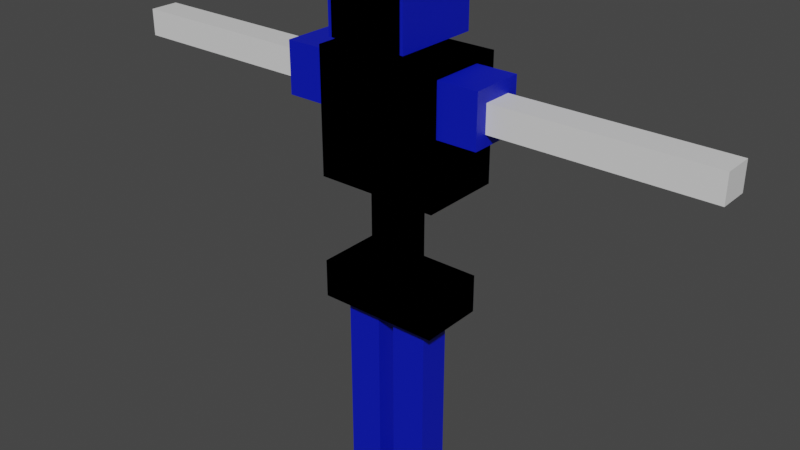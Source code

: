 # Source: player.blend  (saved by Blender 3.0.42; exported with 4.5.12 LTS)
import bpy
from mathutils import Matrix  # noqa: F401  (used for matrix-valued properties, if any)

bpy.ops.wm.read_factory_settings(use_empty=True)
scene = bpy.context.scene
scene.name = 'Scene'

# ---- collections
col_collection = bpy.data.collections.new('Collection'); scene.collection.children.link(col_collection)

# ---- materials (node trees are filled in below, after node groups)
mat_material = bpy.data.materials.new('Material')
mat_material.alpha_threshold = 0.0
mat_material.use_transparent_shadow = False
mat_material.line_color = (0.0, 0.0, 0.0, 1.0)
mat_blue = bpy.data.materials.new('blue')
mat_blue.use_transparent_shadow = False
mat_red = bpy.data.materials.new('red')
mat_red.use_transparent_shadow = False
mat_black = bpy.data.materials.new('black')
mat_black.use_transparent_shadow = False
mat_yellow = bpy.data.materials.new('yellow')
mat_yellow.use_transparent_shadow = False

# ---- material node trees
mat_material.use_nodes = True; mat_material.node_tree.nodes.clear()
_N = mat_material.node_tree.nodes; _L = mat_material.node_tree.links
n0 = _N.new('ShaderNodeOutputMaterial'); n0.name = 'Material Output'; n0.location = (300, 300)
n1 = _N.new('ShaderNodeBsdfPrincipled'); n1.name = 'Principled BSDF'; n1.location = (10, 300)
n1.distribution = 'GGX'
n1.subsurface_method = 'RANDOM_WALK_SKIN'
n1.inputs[2].default_value = 0.4
n1.inputs[3].default_value = 1.45
n1.inputs[27].default_value = (0.0, 0.0, 0.0, 1.0)
n1.inputs[28].default_value = 1.0
_L.new(n1.outputs[0], n0.inputs[0])
n0.is_active_output = True
mat_blue.use_nodes = True; mat_blue.node_tree.nodes.clear()
_N = mat_blue.node_tree.nodes; _L = mat_blue.node_tree.links
n0 = _N.new('ShaderNodeBsdfPrincipled'); n0.name = 'Principled BSDF'; n0.location = (10, 300)
n0.distribution = 'GGX'
n0.subsurface_method = 'RANDOM_WALK_SKIN'
n0.inputs[3].default_value = 1.45
n0.inputs[27].default_value = (0.0, 0.0, 0.0, 1.0)
n0.inputs[28].default_value = 1.0
n1 = _N.new('ShaderNodeOutputMaterial'); n1.name = 'Material Output'; n1.location = (300, 300)
n2 = _N.new('ShaderNodeRGB'); n2.name = 'RGB'; n2.location = (-180, 280)
n2.outputs[0].default_value = (0.0, 0.007991, 0.5, 1.0)
_L.new(n0.outputs[0], n1.inputs[0])
_L.new(n2.outputs[0], n0.inputs[0])
n1.is_active_output = True
mat_red.use_nodes = True; mat_red.node_tree.nodes.clear()
_N = mat_red.node_tree.nodes; _L = mat_red.node_tree.links
n0 = _N.new('ShaderNodeBsdfPrincipled'); n0.name = 'Principled BSDF'; n0.location = (10, 300)
n0.distribution = 'GGX'
n0.subsurface_method = 'RANDOM_WALK_SKIN'
n0.inputs[3].default_value = 1.45
n0.inputs[27].default_value = (0.0, 0.0, 0.0, 1.0)
n0.inputs[28].default_value = 1.0
n1 = _N.new('ShaderNodeOutputMaterial'); n1.name = 'Material Output'; n1.location = (300, 300)
_L.new(n0.outputs[0], n1.inputs[0])
n1.is_active_output = True
mat_black.use_nodes = True; mat_black.node_tree.nodes.clear()
_N = mat_black.node_tree.nodes; _L = mat_black.node_tree.links
n0 = _N.new('ShaderNodeBsdfPrincipled'); n0.name = 'Principled BSDF'; n0.location = (10, 300)
n0.distribution = 'GGX'
n0.subsurface_method = 'RANDOM_WALK_SKIN'
n0.inputs[3].default_value = 1.45
n0.inputs[27].default_value = (0.0, 0.0, 0.0, 1.0)
n0.inputs[28].default_value = 1.0
n1 = _N.new('ShaderNodeOutputMaterial'); n1.name = 'Material Output'; n1.location = (300, 300)
n2 = _N.new('ShaderNodeRGB'); n2.name = 'RGB'; n2.location = (-180, 280)
n2.outputs[0].default_value = (0.0, 0.0, 0.0, 1.0)
_L.new(n0.outputs[0], n1.inputs[0])
_L.new(n2.outputs[0], n0.inputs[0])
n1.is_active_output = True
mat_yellow.use_nodes = True; mat_yellow.node_tree.nodes.clear()
_N = mat_yellow.node_tree.nodes; _L = mat_yellow.node_tree.links
n0 = _N.new('ShaderNodeBsdfPrincipled'); n0.name = 'Principled BSDF'; n0.location = (10, 300)
n0.distribution = 'GGX'
n0.subsurface_method = 'RANDOM_WALK_SKIN'
n0.inputs[3].default_value = 1.45
n0.inputs[27].default_value = (0.0, 0.0, 0.0, 1.0)
n0.inputs[28].default_value = 1.0
n1 = _N.new('ShaderNodeOutputMaterial'); n1.name = 'Material Output'; n1.location = (300, 300)
n2 = _N.new('ShaderNodeRGB'); n2.name = 'RGB'; n2.location = (-180, 280)
n2.outputs[0].default_value = (0.5, 0.4014, 0.0, 1.0)
_L.new(n0.outputs[0], n1.inputs[0])
_L.new(n2.outputs[0], n0.inputs[0])
n1.is_active_output = True

# ---- world
world_world = bpy.data.worlds.new('World'); scene.world = world_world
world_world.use_nodes = True; world_world.node_tree.nodes.clear()
_N = world_world.node_tree.nodes; _L = world_world.node_tree.links
n0 = _N.new('ShaderNodeOutputWorld'); n0.name = 'World Output'; n0.location = (300, 300)
n1 = _N.new('ShaderNodeBackground'); n1.name = 'Background'; n1.location = (10, 300)
n1.inputs[0].default_value = (0.05088, 0.05088, 0.05088, 1.0)
_L.new(n1.outputs[0], n0.inputs[0])
n0.is_active_output = True
world_world.color = (0.05088, 0.05088, 0.05088)
world_world.use_sun_shadow = False
world_world.sun_shadow_jitter_overblur = 0.0

# ---- meshes
me_cube = bpy.data.meshes.new('Cube')
me_cube.from_pydata([(1.0, 1.0, 1.0), (1.0, 1.0, -1.0), (1.0, -1.0, 1.0), (1.0, -1.0, -1.0), (-1.0, 1.0, 1.0), (-1.0, 1.0, -1.0), (-1.0, -1.0, 1.0), (-1.0, -1.0, -1.0), (-0.2696, -0.6686, 0.6962), (-0.2696, -0.6686, 1.304), (-0.2696, 0.1686, 0.6962), (-0.2696, 0.1686, 1.304), (0.2696, -0.6686, 0.6962), (0.2696, -0.6686, 1.304), (0.2696, 0.1686, 0.6962), (0.2696, 0.1686, 1.304), (1.01, -0.8929, 0.08686), (1.657, -0.8929, 0.08686), (1.01, -0.8929, 0.9131), (1.657, -0.8929, 0.9131), (1.01, 0.3929, 0.08686), (1.657, 0.3929, 0.08686), (1.01, 0.3929, 0.9131), (1.657, 0.3929, 0.9131), (4.947, -0.5993, 0.7035), (1.657, -0.5993, 0.7035), (4.947, -0.5993, 0.2695), (1.657, -0.5993, 0.2695), (-0.2696, -0.6686, -2.543), (-0.2696, 0.1686, -2.543), (0.2696, -0.6686, -2.543), (0.2696, 0.1686, -2.543), (1.0, 0.5834, -2.399), (1.0, -1.0, -2.399), (-1.0, 0.5834, -2.399), (-1.0, -1.0, -2.399), (1.0, 0.5834, -3.016), (1.0, -1.0, -3.016), (-1.0, 0.5834, -3.016), (-1.0, -1.0, -3.016), (0.7234, -0.6842, -3.016), (0.7234, 0.1008, -3.016), (0.1419, -0.6842, -3.016), (0.1419, 0.1008, -3.016), (-0.6453, -1.262, 1.218), (-0.6453, 0.8326, 2.848), (-0.6453, -1.262, 2.848), (-0.6453, 0.8326, 1.218), (0.7234, -0.6842, -6.338), (0.7234, 0.1008, -6.338), (0.1419, -0.6842, -6.338), (0.1419, 0.1008, -6.338), (0.7234, -0.6842, -6.606), (0.7234, 0.1008, -6.606), (0.1419, -0.6842, -6.606), (0.1419, 0.1008, -6.606), (0.7234, 0.7896, -6.338), (0.1419, 0.7896, -6.338), (0.7234, 0.7896, -6.606), (0.1419, 0.7896, -6.606), (0.593, -1.262, 1.218), (0.593, -1.262, 2.848), (0.593, 0.8326, 1.218), (0.593, 0.8326, 2.848), (4.947, 0.1144, 0.7035), (1.657, 0.1144, 0.7035), (4.947, 0.1144, 0.2695), (1.657, 0.1144, 0.2695), (0.1419, -0.6842, -4.677), (0.1419, 0.1008, -4.677), (0.7234, 0.1008, -4.677), (0.7234, -0.6842, -4.677), (0.2696, 0.1686, -0.9232), (-0.2696, 0.1686, -0.9232), (-0.2696, -0.6686, -0.9232), (0.2696, -0.6686, -0.9232), (0.2696, 0.1686, -1.733), (0.2696, -0.6686, -1.733), (-0.2696, 0.1686, -1.733), (-0.2696, -0.6686, -1.733), (3.302, -0.5993, 0.7035), (3.302, -0.5993, 0.2695), (3.302, 0.1144, 0.7035), (3.302, 0.1144, 0.2695)], [], [(0, 4, 6, 2), (3, 2, 6, 7), (7, 6, 4, 5), (1, 0, 2, 3), (5, 4, 0, 1), (8, 9, 11, 10), (10, 11, 15, 14), (14, 15, 13, 12), (12, 13, 9, 8), (78, 76, 31, 29), (15, 11, 9, 13), (16, 17, 19, 18), (18, 19, 23, 22), (22, 23, 21, 20), (20, 21, 17, 16), (18, 22, 20, 16), (23, 19, 17, 21), (81, 26, 24, 80), (64, 24, 26, 66), (29, 31, 30, 28), (79, 78, 29, 28), (76, 77, 30, 31), (77, 79, 28, 30), (5, 1, 3, 7), (32, 33, 37, 36), (34, 35, 33, 32), (38, 36, 37, 39), (34, 32, 36, 38), (33, 35, 39, 37), (35, 34, 38, 39), (41, 43, 42, 40), (69, 70, 49, 51), (50, 51, 55, 54), (44, 46, 45, 47), (68, 69, 51, 50), (62, 63, 61, 60), (55, 53, 52, 54), (49, 48, 52, 53), (48, 50, 54, 52), (53, 55, 59, 58), (57, 56, 58, 59), (51, 49, 56, 57), (55, 51, 57, 59), (49, 53, 58, 56), (47, 45, 63, 62), (60, 61, 46, 44), (70, 71, 48, 49), (71, 68, 50, 48), (47, 62, 60, 44), (63, 45, 46, 61), (82, 64, 66, 83), (80, 24, 64, 82), (83, 66, 26, 81), (25, 65, 67, 27), (40, 42, 68, 71), (41, 40, 71, 70), (42, 43, 69, 68), (43, 41, 70, 69), (12, 8, 74, 75), (14, 12, 75, 72), (8, 10, 73, 74), (10, 14, 72, 73), (75, 74, 79, 77), (72, 75, 77, 76), (74, 73, 78, 79), (73, 72, 76, 78), (67, 83, 81, 27), (25, 80, 82, 65), (65, 82, 83, 67), (27, 81, 80, 25)])
me_cube.polygons.foreach_set('material_index', [1, 1, 1, 1, 1, 3, 3, 3, 3, 3, 3, 1, 1, 1, 1, 1, 1, 0, 0, 3, 3, 3, 3, 1, 1, 1, 1, 1, 1, 1, 1, 1, 1, 1, 1, 1, 1, 1, 1, 1, 1, 1, 1, 1, 1, 1, 1, 1, 1, 1, 0, 0, 0, 0, 1, 1, 1, 1, 3, 3, 3, 3, 3, 3, 3, 3, 0, 0, 0, 0])
_uv = me_cube.uv_layers.new(name='UVMap')
_uv.uv.foreach_set('vector', [0.625, 0.5, 0.875, 0.5, 0.875, 0.75, 0.625, 0.75, 0.375, 0.75, 0.625, 0.75, 0.625, 1.0, 0.375, 1.0, 0.375, 0.0, 0.625, 0.0, 0.625, 0.25, 0.375, 0.25, 0.375, 0.5, 0.625, 0.5, 0.625, 0.75, 0.375, 0.75, 0.375, 0.25, 0.625, 0.25, 0.625, 0.5, 0.375, 0.5, 0.375, 0.0, 0.625, 0.0, 0.625, 0.25, 0.375, 0.25, 0.375, 0.25, 0.625, 0.25, 0.625, 0.5, 0.375, 0.5, 0.375, 0.5, 0.625, 0.5, 0.625, 0.75, 0.375, 0.75, 0.375, 0.75, 0.625, 0.75, 0.625, 1.0, 0.375, 1.0, 0.375, 0.25, 0.375, 0.5, 0.375, 0.5, 0.375, 0.25, 0.625, 0.5, 0.875, 0.5, 0.875, 0.75, 0.625, 0.75, 0.375, 0.0, 0.625, 0.0, 0.625, 0.25, 0.375, 0.25, 0.375, 0.25, 0.625, 0.25, 0.625, 0.5, 0.375, 0.5, 0.375, 0.5, 0.625, 0.5, 0.625, 0.75, 0.375, 0.75, 0.375, 0.75, 0.625, 0.75, 0.625, 1.0, 0.375, 1.0, 0.125, 0.5, 0.375, 0.5, 0.375, 0.75, 0.125, 0.75, 0.625, 0.5, 0.875, 0.5, 0.875, 0.75, 0.625, 0.75, 0.4618, 0.0, 0.5487, 0.0, 0.5487, 0.25, 0.4618, 0.25, 0.375, 0.25, 0.5487, 0.25, 0.625, 0.5, 0.2987, 0.5, 0.125, 0.5, 0.375, 0.5, 0.375, 0.75, 0.125, 0.75, 0.375, 0.0, 0.375, 0.25, 0.375, 0.25, 0.375, 0.0, 0.375, 0.5, 0.375, 0.75, 0.375, 0.75, 0.375, 0.5, 0.375, 0.75, 0.375, 1.0, 0.375, 1.0, 0.375, 0.75, 0.375, 0.25, 0.375, 0.5, 0.375, 0.75, 0.375, 1.0, 0.375, 0.5521, 0.375, 0.75, 0.375, 0.75, 0.375, 0.5521, 0.375, 0.3021, 0.375, 1.0, 0.375, 0.75, 0.375, 0.5521, 0.375, 0.3021, 0.375, 0.5521, 0.375, 0.75, 0.375, 1.0, 0.375, 0.3021, 0.375, 0.5521, 0.375, 0.5521, 0.375, 0.3021, 0.375, 0.75, 0.375, 1.0, 0.375, 1.0, 0.375, 0.75, 0.375, 0.0, 0.375, 0.3021, 0.375, 0.3021, 0.375, 0.0, 0.1457, 0.5, 0.375, 0.5, 0.375, 0.75, 0.1457, 0.75, 0.3975, 0.5, 0.2828, 0.3854, 0.4199, 0.2707, 0.4199, 0.5, 0.4199, 0.75, 0.4199, 0.5, 0.4199, 0.5, 0.4199, 0.75, 0.375, 0.0, 0.625, 0.0, 0.625, 0.25, 0.375, 0.25, 0.3975, 0.75, 0.3975, 0.5, 0.4199, 0.5, 0.4199, 0.75, 0.375, 0.25, 0.625, 0.25, 0.625, 0.5, 0.375, 0.5, 0.4199, 0.5, 0.8372, 0.5, 0.8372, 0.75, 0.4199, 0.75, 0.4199, 0.2707, 0.4199, 0.0, 0.4199, 0.0, 0.4199, 0.2707, 0.4199, 0.9793, 0.4199, 0.75, 0.4199, 0.75, 0.4199, 0.9793, 0.8372, 0.5, 0.4199, 0.5, 0.4199, 0.5, 0.8372, 0.5, 0.4199, 0.5, 0.4199, 0.2707, 0.4199, 0.2707, 0.4199, 0.5, 0.4199, 0.5, 0.4199, 0.2707, 0.4199, 0.2707, 0.4199, 0.5, 0.4199, 0.5, 0.4199, 0.5, 0.4199, 0.5, 0.4199, 0.5, 0.4199, 0.2707, 0.4199, 0.2707, 0.4199, 0.2707, 0.4199, 0.2707, 0.375, 0.5, 0.625, 0.5, 0.625, 0.75, 0.375, 0.75, 0.375, 0.75, 0.625, 0.75, 0.625, 1.0, 0.375, 1.0, 0.2828, 0.3854, 0.2828, 0.375, 0.4199, 0.0, 0.4199, 0.2707, 0.2828, 0.375, 0.3975, 0.75, 0.4199, 0.75, 0.4199, 0.0, 0.125, 0.5, 0.375, 0.5, 0.375, 0.75, 0.125, 0.75, 0.625, 0.5, 0.875, 0.5, 0.875, 0.75, 0.625, 0.75, 0.4618, 0.5, 0.5487, 0.5, 0.5487, 0.75, 0.4618, 0.75, 0.4618, 0.75, 0.5487, 0.75, 0.5487, 1.0, 0.4618, 1.0, 0.2118, 0.5, 0.2987, 0.5, 0.2987, 0.75, 0.2118, 0.75, 0.625, 0.5, 0.875, 0.5, 0.875, 0.75, 0.625, 0.75, 0.1457, 0.75, 0.375, 0.75, 0.3975, 0.75, 0.2828, 0.375, 0.1457, 0.5, 0.1457, 0.75, 0.2828, 0.375, 0.2828, 0.3854, 0.375, 0.75, 0.375, 0.5, 0.3975, 0.5, 0.3975, 0.75, 0.375, 0.5, 0.1457, 0.5, 0.2828, 0.3854, 0.3975, 0.5, 0.375, 0.75, 0.375, 1.0, 0.375, 1.0, 0.375, 0.75, 0.375, 0.5, 0.375, 0.75, 0.375, 0.75, 0.375, 0.5, 0.375, 0.0, 0.375, 0.25, 0.375, 0.25, 0.375, 0.0, 0.375, 0.25, 0.375, 0.5, 0.375, 0.5, 0.375, 0.25, 0.375, 0.75, 0.375, 1.0, 0.375, 1.0, 0.375, 0.75, 0.375, 0.5, 0.375, 0.75, 0.375, 0.75, 0.375, 0.5, 0.375, 0.0, 0.375, 0.25, 0.375, 0.25, 0.375, 0.0, 0.375, 0.25, 0.375, 0.5, 0.375, 0.5, 0.375, 0.25, 0.125, 0.5, 0.2118, 0.5, 0.2118, 0.75, 0.125, 0.75, 0.375, 0.75, 0.4618, 0.75, 0.4618, 1.0, 0.375, 1.0, 0.375, 0.5, 0.4618, 0.5, 0.4618, 0.75, 0.375, 0.75, 0.375, 0.0, 0.4618, 0.0, 0.4618, 0.25, 0.375, 0.25])
me_cube.materials.append(mat_material)
me_cube.materials.append(mat_blue)
me_cube.materials.append(mat_red)
me_cube.materials.append(mat_black)
me_cube.materials.append(mat_yellow)
me_cube.use_remesh_preserve_volume = False
me_cube.use_remesh_preserve_attributes = False
me_cube.use_mirror_vertex_groups = False
me_cube.update()
arm_metarig_003 = bpy.data.armatures.new('metarig.003')  # bones are not reproduced

# ---- objects
ob_cube = bpy.data.objects.new('Cube', me_cube)
ob_metarig = bpy.data.objects.new('metarig', arm_metarig_003)

# ---- transforms, parenting, visibility, modifiers, constraints
ob_cube.parent = ob_metarig
ob_cube.matrix_parent_inverse = Matrix(((1.0, -0.0, 0.0, -0.0), (-0.0, 1.0, -0.0, -0.08269), (0.0, -0.0, 1.0, -0.04311), (-0.0, 0.0, -0.0, 1.0)))
ob_cube.location = (0.0, 0.0, 2.0)
ob_cube.scale = (0.3, 0.2, 0.3)
ob_cube.lock_rotations_4d = False
ob_cube.empty_display_type = 'ARROWS'
ob_cube.lineart.crease_threshold = 0.0
_vg = ob_cube.vertex_groups.new(name='spine')
for _i, _w in zip([28, 29, 30, 31, 77, 78, 79], [0.9092, 0.7358, 0.8449, 0.1347, 0.03043, 0.02304, 0.03377]): _vg.add([_i], _w, 'REPLACE')
_vg = ob_cube.vertex_groups.new(name='spine.001')
for _i, _w in zip([28, 29, 30, 31, 72, 73, 74, 75, 76, 77, 78, 79], [0.06469, 0.1081, 0.06527, 0.0564, 0.01499, 0.009912, 0.01607, 0.02083, 0.8946, 0.9035, 0.9025, 0.9097]): _vg.add([_i], _w, 'REPLACE')
_vg = ob_cube.vertex_groups.new(name='spine.002')
for _i, _w in zip([72, 73, 74, 75, 76, 77, 78, 79], [0.9479, 0.9522, 0.9475, 0.9435, 0.0526, 0.04632, 0.04985, 0.04048]): _vg.add([_i], _w, 'REPLACE')
_vg = ob_cube.vertex_groups.new(name='spine.003')
for _i, _w in zip([8, 9, 10, 11, 12, 13, 14, 15], [0.9405, 0.1533, 0.935, 0.1025, 0.9304, 0.1559, 0.9252, 0.1263]): _vg.add([_i], _w, 'REPLACE')
_vg = ob_cube.vertex_groups.new(name='spine.004')
for _i, _w in zip([8, 9, 10, 11, 12, 13, 14, 15], [0.03276, 0.8436, 0.04168, 0.8954, 0.04664, 0.8406, 0.05239, 0.8707]): _vg.add([_i], _w, 'REPLACE')
_vg = ob_cube.vertex_groups.new(name='spine.005')
_vg = ob_cube.vertex_groups.new(name='spine.006')
_vg.add([44, 45, 46, 47, 60, 61, 62, 63], 1.0, 'REPLACE')
_vg = ob_cube.vertex_groups.new(name='shoulder.L')
for _i, _w in zip([0, 1, 2, 3, 4, 5, 6, 7], [0.09737, 0.464, 0.4386, 0.5277, 0.9391, 0.7158, 0.9638, 0.7316]): _vg.add([_i], _w, 'REPLACE')
_vg = ob_cube.vertex_groups.new(name='upper_arm.L')
_vg = ob_cube.vertex_groups.new(name='forearm.L')
_vg = ob_cube.vertex_groups.new(name='hand.L')
_vg = ob_cube.vertex_groups.new(name='shoulder.R')
for _i, _w in zip([0, 1, 2, 3, 4, 5, 6, 7, 16, 17, 18, 19, 20, 21, 22, 23], [0.9026, 0.536, 0.5614, 0.4723, 0.06089, 0.2842, 0.02231, 0.2684, 0.1465, 0.1907, 0.7102, 0.3874, 0.06717, 0.04892, 0.2637, 0.1065]): _vg.add([_i], _w, 'REPLACE')
_vg = ob_cube.vertex_groups.new(name='upper_arm.R')
for _i, _w in zip([16, 17, 18, 19, 20, 21, 22, 23, 25, 27, 65, 67, 80, 81, 82, 83], [0.8535, 0.8093, 0.2898, 0.6126, 0.9328, 0.9505, 0.7363, 0.8935, 0.9958, 0.9941, 0.995, 0.9922, 0.4979, 0.497, 0.4975, 0.4961]): _vg.add([_i], _w, 'REPLACE')
_vg = ob_cube.vertex_groups.new(name='forearm.R')
_vg = ob_cube.vertex_groups.new(name='hand.R')
for _i, _w in zip([24, 26, 64, 66, 80, 81, 82, 83], [0.9937, 0.9918, 0.9965, 0.9953, 0.4969, 0.4959, 0.4983, 0.4977]): _vg.add([_i], _w, 'REPLACE')
_vg = ob_cube.vertex_groups.new(name='pelvis.L')
for _i, _w in zip([32, 34, 35, 36, 37, 38, 39], [0.05625, 0.812, 0.1304, 0.1233, 0.001394, 0.8097, 0.1237]): _vg.add([_i], _w, 'REPLACE')
_vg = ob_cube.vertex_groups.new(name='pelvis.R')
for _i, _w in zip([29, 30, 31, 32, 33, 34, 36, 37, 38, 76], [0.15, 0.08624, 0.8056, 0.7683, 0.1192, 0.03017, 0.4912, 0.09286, 0.0129, 0.0263]): _vg.add([_i], _w, 'REPLACE')
_vg = ob_cube.vertex_groups.new(name='thigh.L')
for _i, _w in zip([33, 34, 35, 36, 37, 38, 39], [0.04873, 0.1301, 0.8104, 0.03054, 0.05269, 0.1345, 0.8207]): _vg.add([_i], _w, 'REPLACE')
_vg = ob_cube.vertex_groups.new(name='shin.L')
_vg = ob_cube.vertex_groups.new(name='foot.L')
_vg = ob_cube.vertex_groups.new(name='toe.L')
_vg = ob_cube.vertex_groups.new(name='heel.02.L')
_vg = ob_cube.vertex_groups.new(name='thigh.R')
for _i, _w in zip([32, 33, 35, 36, 37, 39, 40, 41, 42, 43, 68, 69, 70, 71], [0.1574, 0.8126, 0.04377, 0.3453, 0.8287, 0.04119, 0.9944, 0.9959, 0.9951, 0.9985, 0.9778, 0.988, 0.9916, 0.9798]): _vg.add([_i], _w, 'REPLACE')
_vg = ob_cube.vertex_groups.new(name='shin.R')
_vg = ob_cube.vertex_groups.new(name='foot.R')
for _i, _w in zip([48, 49, 50, 51, 52, 53, 54, 55, 56, 57, 58, 59], [0.09279, 0.8486, 0.07613, 0.9508, 0.09638, 0.7686, 0.05696, 0.881, 0.2324, 0.08874, 0.2117, 0.0868]): _vg.add([_i], _w, 'REPLACE')
_vg = ob_cube.vertex_groups.new(name='toe.R')
for _i, _w in zip([49, 53, 55, 56, 57, 58, 59], [0.03559, 0.1054, 0.06017, 0.7371, 0.9066, 0.757, 0.9068]): _vg.add([_i], _w, 'REPLACE')
_vg = ob_cube.vertex_groups.new(name='heel.02.R')
for _i, _w in zip([48, 49, 50, 51, 52, 53, 54, 55, 56, 58], [0.8828, 0.09036, 0.9082, 0.006943, 0.8874, 0.1209, 0.9374, 0.05783, 0.002967, 0.008164]): _vg.add([_i], _w, 'REPLACE')
_m = ob_cube.modifiers.new('Espelhar', 'MIRROR')
_m = ob_cube.modifiers.new('Armação', 'ARMATURE')
_m.object = ob_metarig
ob_metarig.location = (0.0, 0.08269, 0.04311)

# ---- collection membership
col_collection.objects.link(ob_cube)
col_collection.objects.link(ob_metarig)

# ---- scene / render settings (as saved in the file)
scene.frame_start = 121; scene.frame_end = 150; scene.frame_set(127)
scene.render.engine = 'BLENDER_EEVEE_NEXT'
scene.cycles.sampling_pattern = 'TABULATED_SOBOL'
scene.cycles.use_light_tree = False
scene.view_settings.view_transform = 'Filmic'
bpy.context.view_layer.update()

# ---- added for rendering (the .blend has no active camera and no usable light): camera, sun
cam_auto = bpy.data.cameras.new('AutoCamera')
cam_auto.lens = 50.0
cam_auto.sensor_width = 36.0
cam_auto.clip_end = 1000.0
ob_auto_camera = bpy.data.objects.new('AutoCamera', cam_auto)
scene.collection.objects.link(ob_auto_camera)
ob_auto_camera.location = (2.78859, -3.38401, 3.72535)
ob_auto_camera.rotation_euler = (1.09748, -7.21219e-08, 0.694738)
scene.camera = ob_auto_camera
light_auto_sun = bpy.data.lights.new('AutoSun', 'SUN')
light_auto_sun.energy = 3.0
light_auto_sun.angle = 0.0523599
ob_auto_sun = bpy.data.objects.new('AutoSun', light_auto_sun)
scene.collection.objects.link(ob_auto_sun)
ob_auto_sun.rotation_euler = (0.872665, 0.174533, 0.523599)
bpy.context.view_layer.update()
